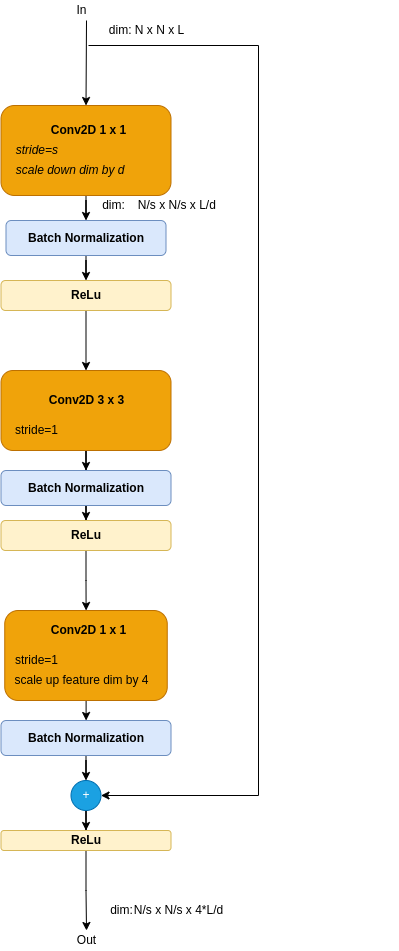

The diagram above was exported from draw.io. Its source (the exported page's mxGraphModel, read from the mxfile embedded in the PNG):
<mxGraphModel dx="500" dy="712" grid="1" gridSize="10" guides="1" tooltips="1" connect="1" arrows="1" fold="1" page="1" pageScale="1" pageWidth="850" pageHeight="1100" math="0" shadow="0">
  <root>
    <mxCell id="0" />
    <mxCell id="1" parent="0" />
    <mxCell id="K0V3Nt1L7qS5Ztmm6Xra-151" value="&lt;b&gt;&lt;br&gt;&lt;/b&gt;" style="text;html=1;align=center;verticalAlign=middle;resizable=0;points=[];autosize=1;strokeColor=none;fillColor=none;" vertex="1" parent="1">
      <mxGeometry x="1520" y="500" width="20" height="20" as="geometry" />
    </mxCell>
    <mxCell id="K0V3Nt1L7qS5Ztmm6Xra-157" value="" style="edgeStyle=orthogonalEdgeStyle;rounded=0;orthogonalLoop=1;jettySize=auto;html=1;" edge="1" parent="1" source="K0V3Nt1L7qS5Ztmm6Xra-158" target="K0V3Nt1L7qS5Ztmm6Xra-172">
      <mxGeometry relative="1" as="geometry" />
    </mxCell>
    <mxCell id="K0V3Nt1L7qS5Ztmm6Xra-158" value="" style="rounded=1;whiteSpace=wrap;html=1;fillColor=#f0a30a;strokeColor=#BD7000;fontColor=#000000;" vertex="1" parent="1">
      <mxGeometry x="1142.5" y="550" width="170" height="80" as="geometry" />
    </mxCell>
    <mxCell id="K0V3Nt1L7qS5Ztmm6Xra-204" value="" style="edgeStyle=orthogonalEdgeStyle;rounded=0;orthogonalLoop=1;jettySize=auto;html=1;" edge="1" parent="1" source="K0V3Nt1L7qS5Ztmm6Xra-160" target="K0V3Nt1L7qS5Ztmm6Xra-188">
      <mxGeometry relative="1" as="geometry" />
    </mxCell>
    <mxCell id="K0V3Nt1L7qS5Ztmm6Xra-160" value="" style="rounded=1;whiteSpace=wrap;html=1;fillColor=#f0a30a;strokeColor=#BD7000;fontColor=#000000;" vertex="1" parent="1">
      <mxGeometry x="1142.5" y="285" width="170" height="90" as="geometry" />
    </mxCell>
    <mxCell id="K0V3Nt1L7qS5Ztmm6Xra-161" value="In" style="text;html=1;align=center;verticalAlign=middle;resizable=0;points=[];autosize=1;strokeColor=none;fillColor=none;" vertex="1" parent="1">
      <mxGeometry x="1207.5" y="180" width="30" height="20" as="geometry" />
    </mxCell>
    <mxCell id="K0V3Nt1L7qS5Ztmm6Xra-162" value="Out" style="text;html=1;align=center;verticalAlign=middle;resizable=0;points=[];autosize=1;strokeColor=none;fillColor=none;" vertex="1" parent="1">
      <mxGeometry x="1212.5" y="1110" width="30" height="20" as="geometry" />
    </mxCell>
    <mxCell id="K0V3Nt1L7qS5Ztmm6Xra-164" value="&lt;i&gt;&amp;nbsp; scale down dim by d&amp;nbsp;&lt;/i&gt;" style="text;html=1;align=center;verticalAlign=middle;resizable=0;points=[];autosize=1;strokeColor=none;fillColor=none;" vertex="1" parent="1">
      <mxGeometry x="1145" y="340" width="130" height="20" as="geometry" />
    </mxCell>
    <mxCell id="K0V3Nt1L7qS5Ztmm6Xra-165" value="&lt;b&gt;Conv2D 1 x 1&lt;/b&gt;" style="text;html=1;align=center;verticalAlign=middle;resizable=0;points=[];autosize=1;strokeColor=none;fillColor=none;" vertex="1" parent="1">
      <mxGeometry x="1185" y="300" width="90" height="20" as="geometry" />
    </mxCell>
    <mxCell id="K0V3Nt1L7qS5Ztmm6Xra-166" value="&lt;i&gt;&amp;nbsp;&amp;nbsp;&lt;span style=&quot;color: rgba(0 , 0 , 0 , 0) ; font-family: monospace ; font-size: 0px&quot;&gt;%3CmxGraphModel%3E%3Croot%3E%3CmxCell%20id%3D%220%22%2F%3E%3CmxCell%20id%3D%221%22%20parent%3D%220%22%2F%3E%3CmxCell%20id%3D%222%22%20value%3D%22%22%20style%3D%22endArrow%3Dclassic%3Bhtml%3D1%3Brounded%3D0%3B%22%20edge%3D%221%22%20parent%3D%221%22%3E%3CmxGeometry%20width%3D%2250%22%20height%3D%2250%22%20relative%3D%221%22%20as%3D%22geometry%22%3E%3CmxPoint%20x%3D%22640%22%20y%3D%22230%22%20as%3D%22sourcePoint%22%2F%3E%3CmxPoint%20x%3D%22640%22%20y%3D%22250%22%20as%3D%22targetPoint%22%2F%3E%3C%2FmxGeometry%3E%3C%2FmxCell%3E%3C%2Froot%3E%3C%2Fmx&lt;/span&gt;stride=s&lt;/i&gt;" style="text;html=1;align=center;verticalAlign=middle;resizable=0;points=[];autosize=1;strokeColor=none;fillColor=none;" vertex="1" parent="1">
      <mxGeometry x="1145" y="320" width="60" height="20" as="geometry" />
    </mxCell>
    <mxCell id="K0V3Nt1L7qS5Ztmm6Xra-167" value="dim: N x N x L" style="text;html=1;align=center;verticalAlign=middle;resizable=0;points=[];autosize=1;strokeColor=none;fillColor=none;" vertex="1" parent="1">
      <mxGeometry x="1242.5" y="200" width="90" height="20" as="geometry" />
    </mxCell>
    <mxCell id="K0V3Nt1L7qS5Ztmm6Xra-168" value="N/s x N/s x 4*L/d" style="text;html=1;align=center;verticalAlign=middle;resizable=0;points=[];autosize=1;strokeColor=none;fillColor=none;" vertex="1" parent="1">
      <mxGeometry x="1270" y="1080" width="100" height="20" as="geometry" />
    </mxCell>
    <mxCell id="K0V3Nt1L7qS5Ztmm6Xra-169" value="stride=1" style="text;html=1;align=center;verticalAlign=middle;resizable=0;points=[];autosize=1;strokeColor=none;fillColor=none;" vertex="1" parent="1">
      <mxGeometry x="1147.5" y="600" width="60" height="20" as="geometry" />
    </mxCell>
    <mxCell id="K0V3Nt1L7qS5Ztmm6Xra-171" value="" style="edgeStyle=orthogonalEdgeStyle;rounded=0;orthogonalLoop=1;jettySize=auto;html=1;" edge="1" parent="1" source="K0V3Nt1L7qS5Ztmm6Xra-172" target="K0V3Nt1L7qS5Ztmm6Xra-191">
      <mxGeometry relative="1" as="geometry" />
    </mxCell>
    <mxCell id="K0V3Nt1L7qS5Ztmm6Xra-172" value="&lt;b&gt;Batch Normalization&lt;/b&gt;" style="rounded=1;whiteSpace=wrap;html=1;fillColor=#dae8fc;strokeColor=#6c8ebf;" vertex="1" parent="1">
      <mxGeometry x="1142.5" y="650" width="170" height="35" as="geometry" />
    </mxCell>
    <mxCell id="K0V3Nt1L7qS5Ztmm6Xra-173" value="" style="edgeStyle=orthogonalEdgeStyle;rounded=0;orthogonalLoop=1;jettySize=auto;html=1;" edge="1" parent="1" source="K0V3Nt1L7qS5Ztmm6Xra-174" target="K0V3Nt1L7qS5Ztmm6Xra-192">
      <mxGeometry relative="1" as="geometry" />
    </mxCell>
    <mxCell id="K0V3Nt1L7qS5Ztmm6Xra-174" value="" style="rounded=1;whiteSpace=wrap;html=1;fillColor=#f0a30a;strokeColor=#BD7000;fontColor=#000000;" vertex="1" parent="1">
      <mxGeometry x="1146.25" y="790" width="162.5" height="90" as="geometry" />
    </mxCell>
    <mxCell id="K0V3Nt1L7qS5Ztmm6Xra-175" value="" style="edgeStyle=orthogonalEdgeStyle;rounded=0;orthogonalLoop=1;jettySize=auto;html=1;exitX=0.5;exitY=1;exitDx=0;exitDy=0;" edge="1" parent="1" source="K0V3Nt1L7qS5Ztmm6Xra-192" target="K0V3Nt1L7qS5Ztmm6Xra-180">
      <mxGeometry relative="1" as="geometry">
        <mxPoint x="1262.5" y="1140" as="sourcePoint" />
      </mxGeometry>
    </mxCell>
    <mxCell id="K0V3Nt1L7qS5Ztmm6Xra-176" value="&lt;b&gt;Conv2D 1 x 1&lt;/b&gt;" style="text;html=1;align=center;verticalAlign=middle;resizable=0;points=[];autosize=1;strokeColor=none;fillColor=none;" vertex="1" parent="1">
      <mxGeometry x="1185" y="800" width="90" height="20" as="geometry" />
    </mxCell>
    <mxCell id="K0V3Nt1L7qS5Ztmm6Xra-177" value="stride=1" style="text;html=1;align=center;verticalAlign=middle;resizable=0;points=[];autosize=1;strokeColor=none;fillColor=none;" vertex="1" parent="1">
      <mxGeometry x="1147.5" y="830" width="60" height="20" as="geometry" />
    </mxCell>
    <mxCell id="K0V3Nt1L7qS5Ztmm6Xra-178" value="scale up feature dim&amp;nbsp;by 4" style="text;html=1;align=center;verticalAlign=middle;resizable=0;points=[];autosize=1;strokeColor=none;fillColor=none;" vertex="1" parent="1">
      <mxGeometry x="1147.5" y="850" width="150" height="20" as="geometry" />
    </mxCell>
    <mxCell id="K0V3Nt1L7qS5Ztmm6Xra-179" value="" style="edgeStyle=orthogonalEdgeStyle;rounded=0;orthogonalLoop=1;jettySize=auto;html=1;" edge="1" parent="1" source="K0V3Nt1L7qS5Ztmm6Xra-180" target="K0V3Nt1L7qS5Ztmm6Xra-186">
      <mxGeometry relative="1" as="geometry" />
    </mxCell>
    <mxCell id="K0V3Nt1L7qS5Ztmm6Xra-180" value="+" style="ellipse;whiteSpace=wrap;html=1;aspect=fixed;fillColor=#1ba1e2;fontColor=#ffffff;strokeColor=#006EAF;" vertex="1" parent="1">
      <mxGeometry x="1212.5" y="960" width="30" height="30" as="geometry" />
    </mxCell>
    <mxCell id="K0V3Nt1L7qS5Ztmm6Xra-182" style="edgeStyle=orthogonalEdgeStyle;rounded=0;orthogonalLoop=1;jettySize=auto;html=1;exitX=0.5;exitY=1;exitDx=0;exitDy=0;" edge="1" parent="1">
      <mxGeometry relative="1" as="geometry">
        <mxPoint x="1272.5" y="455" as="sourcePoint" />
        <mxPoint x="1272.5" y="455" as="targetPoint" />
      </mxGeometry>
    </mxCell>
    <mxCell id="K0V3Nt1L7qS5Ztmm6Xra-183" value="" style="edgeStyle=orthogonalEdgeStyle;rounded=0;orthogonalLoop=1;jettySize=auto;html=1;" edge="1" parent="1" source="K0V3Nt1L7qS5Ztmm6Xra-184" target="K0V3Nt1L7qS5Ztmm6Xra-158">
      <mxGeometry relative="1" as="geometry" />
    </mxCell>
    <mxCell id="K0V3Nt1L7qS5Ztmm6Xra-184" value="&lt;b&gt;ReLu&lt;/b&gt;" style="rounded=1;whiteSpace=wrap;html=1;fillColor=#fff2cc;strokeColor=#d6b656;" vertex="1" parent="1">
      <mxGeometry x="1142.5" y="460" width="170" height="30" as="geometry" />
    </mxCell>
    <mxCell id="K0V3Nt1L7qS5Ztmm6Xra-185" value="" style="edgeStyle=orthogonalEdgeStyle;rounded=0;orthogonalLoop=1;jettySize=auto;html=1;" edge="1" parent="1" source="K0V3Nt1L7qS5Ztmm6Xra-186">
      <mxGeometry relative="1" as="geometry">
        <mxPoint x="1228" y="1110" as="targetPoint" />
      </mxGeometry>
    </mxCell>
    <mxCell id="K0V3Nt1L7qS5Ztmm6Xra-186" value="&lt;b&gt;ReLu&lt;/b&gt;" style="rounded=1;whiteSpace=wrap;html=1;fillColor=#fff2cc;strokeColor=#d6b656;" vertex="1" parent="1">
      <mxGeometry x="1142.5" y="1010" width="170" height="20" as="geometry" />
    </mxCell>
    <mxCell id="K0V3Nt1L7qS5Ztmm6Xra-187" value="" style="edgeStyle=orthogonalEdgeStyle;rounded=0;orthogonalLoop=1;jettySize=auto;html=1;" edge="1" parent="1" source="K0V3Nt1L7qS5Ztmm6Xra-188" target="K0V3Nt1L7qS5Ztmm6Xra-184">
      <mxGeometry relative="1" as="geometry" />
    </mxCell>
    <mxCell id="K0V3Nt1L7qS5Ztmm6Xra-188" value="&lt;b&gt;Batch Normalization&lt;/b&gt;" style="rounded=1;whiteSpace=wrap;html=1;fillColor=#dae8fc;strokeColor=#6c8ebf;" vertex="1" parent="1">
      <mxGeometry x="1147.5" y="400" width="160" height="35" as="geometry" />
    </mxCell>
    <mxCell id="K0V3Nt1L7qS5Ztmm6Xra-189" value="dim:" style="text;html=1;align=center;verticalAlign=middle;resizable=0;points=[];autosize=1;strokeColor=none;fillColor=none;" vertex="1" parent="1">
      <mxGeometry x="1242.5" y="1080" width="40" height="20" as="geometry" />
    </mxCell>
    <mxCell id="K0V3Nt1L7qS5Ztmm6Xra-190" value="" style="edgeStyle=orthogonalEdgeStyle;rounded=0;orthogonalLoop=1;jettySize=auto;html=1;" edge="1" parent="1" source="K0V3Nt1L7qS5Ztmm6Xra-191" target="K0V3Nt1L7qS5Ztmm6Xra-174">
      <mxGeometry relative="1" as="geometry" />
    </mxCell>
    <mxCell id="K0V3Nt1L7qS5Ztmm6Xra-191" value="&lt;b&gt;ReLu&lt;/b&gt;" style="rounded=1;whiteSpace=wrap;html=1;fillColor=#fff2cc;strokeColor=#d6b656;" vertex="1" parent="1">
      <mxGeometry x="1142.5" y="700" width="170" height="30" as="geometry" />
    </mxCell>
    <mxCell id="K0V3Nt1L7qS5Ztmm6Xra-192" value="&lt;b&gt;Batch Normalization&lt;/b&gt;" style="rounded=1;whiteSpace=wrap;html=1;fillColor=#dae8fc;strokeColor=#6c8ebf;" vertex="1" parent="1">
      <mxGeometry x="1142.5" y="900" width="170" height="35" as="geometry" />
    </mxCell>
    <mxCell id="K0V3Nt1L7qS5Ztmm6Xra-193" value="" style="endArrow=classic;html=1;rounded=0;entryX=0.5;entryY=0;entryDx=0;entryDy=0;" edge="1" parent="1" target="K0V3Nt1L7qS5Ztmm6Xra-160">
      <mxGeometry width="50" height="50" relative="1" as="geometry">
        <mxPoint x="1228" y="200" as="sourcePoint" />
        <mxPoint x="1192.5" y="190" as="targetPoint" />
      </mxGeometry>
    </mxCell>
    <mxCell id="K0V3Nt1L7qS5Ztmm6Xra-194" value="" style="endArrow=classic;html=1;rounded=0;entryX=1;entryY=0.5;entryDx=0;entryDy=0;" edge="1" parent="1" target="K0V3Nt1L7qS5Ztmm6Xra-180">
      <mxGeometry width="50" height="50" relative="1" as="geometry">
        <mxPoint x="1230" y="225" as="sourcePoint" />
        <mxPoint x="1400" y="490" as="targetPoint" />
        <Array as="points">
          <mxPoint x="1400" y="225" />
          <mxPoint x="1400" y="975" />
        </Array>
      </mxGeometry>
    </mxCell>
    <mxCell id="K0V3Nt1L7qS5Ztmm6Xra-195" value="N/s x N/s x L/d&amp;nbsp;" style="text;html=1;align=center;verticalAlign=middle;resizable=0;points=[];autosize=1;strokeColor=none;fillColor=none;" vertex="1" parent="1">
      <mxGeometry x="1270" y="375" width="100" height="20" as="geometry" />
    </mxCell>
    <mxCell id="K0V3Nt1L7qS5Ztmm6Xra-196" value="dim:" style="text;html=1;align=center;verticalAlign=middle;resizable=0;points=[];autosize=1;strokeColor=none;fillColor=none;" vertex="1" parent="1">
      <mxGeometry x="1235" y="375" width="40" height="20" as="geometry" />
    </mxCell>
    <mxCell id="K0V3Nt1L7qS5Ztmm6Xra-197" value="&lt;b&gt;Conv2D&amp;nbsp;3 x 3&lt;/b&gt;" style="text;html=1;align=center;verticalAlign=middle;resizable=0;points=[];autosize=1;strokeColor=none;fillColor=none;" vertex="1" parent="1">
      <mxGeometry x="1182.5" y="570" width="90" height="20" as="geometry" />
    </mxCell>
  </root>
</mxGraphModel>